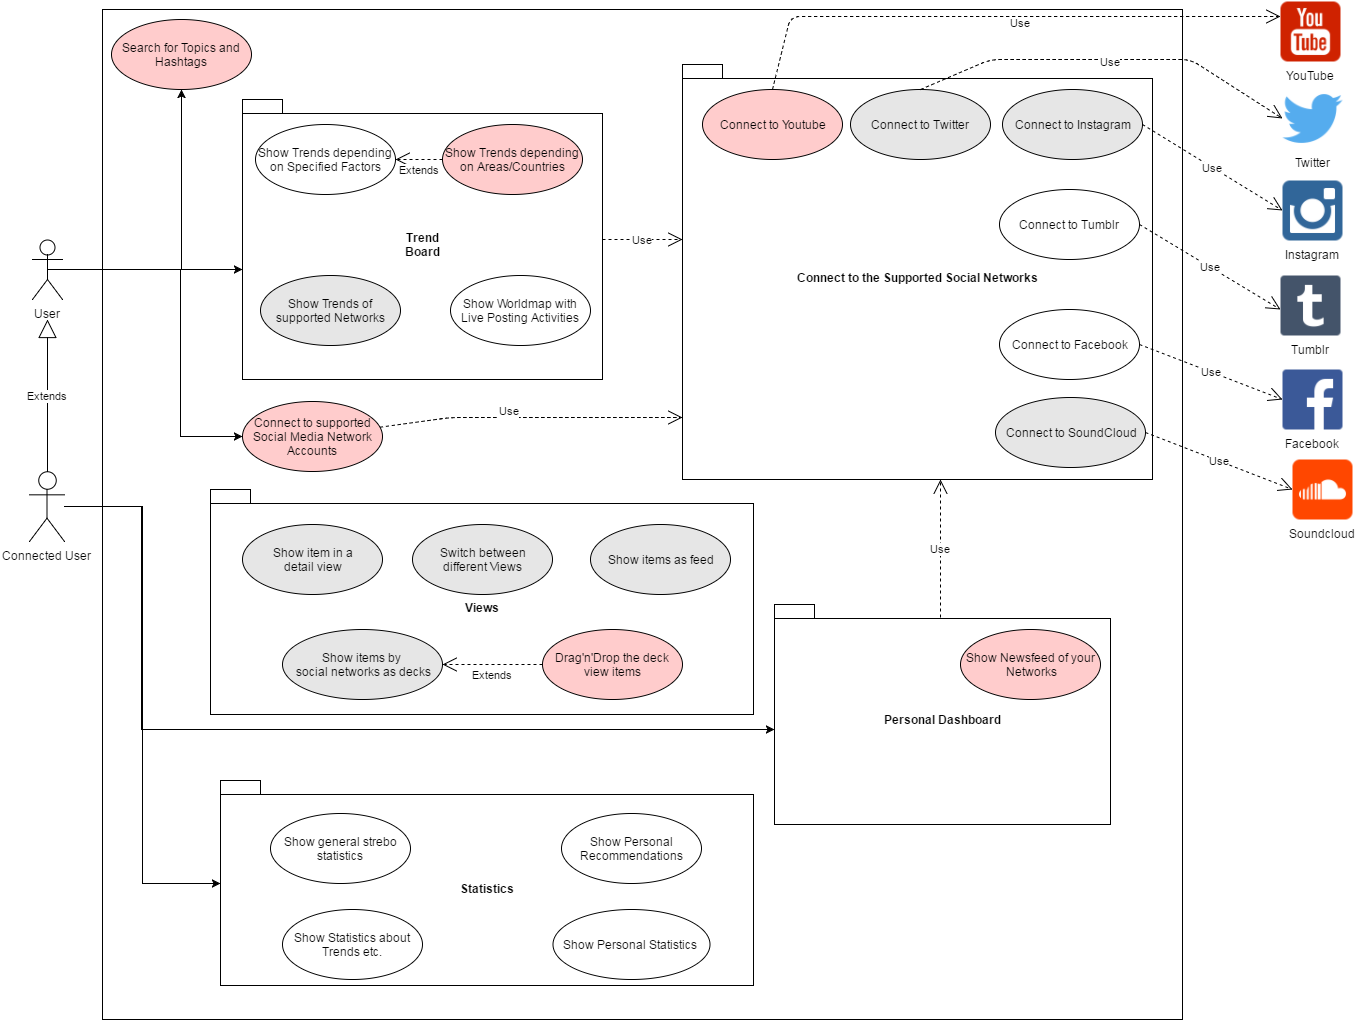

The diagram above was exported from draw.io. Its source (the exported page's mxGraphModel, read from the mxfile embedded in the PNG):
<mxGraphModel dx="2074" dy="2006" grid="1" gridSize="10" guides="1" tooltips="1" connect="1" arrows="1" fold="1" page="1" pageScale="1" pageWidth="1169" pageHeight="826" background="#ffffff" math="0" shadow="0">
  <root>
    <object label="" User="" id="50c99300571f1899-0">
      <mxCell />
    </object>
    <mxCell id="50c99300571f1899-1" parent="50c99300571f1899-0" />
    <mxCell id="506f6ea2f91fbc32-22" value="&lt;b&gt;System&lt;/b&gt;" style="html=1;" vertex="1" parent="50c99300571f1899-1">
      <mxGeometry x="102" y="-800" width="1080" height="1010" as="geometry" />
    </mxCell>
    <mxCell id="825a0c1a8f743e1-6" value="Views" style="shape=folder;fontStyle=1;spacingTop=10;tabWidth=40;tabHeight=14;tabPosition=left;html=1;" vertex="1" parent="50c99300571f1899-1">
      <mxGeometry x="210" y="-320" width="543" height="225" as="geometry" />
    </mxCell>
    <mxCell id="506f6ea2f91fbc32-23" style="edgeStyle=orthogonalEdgeStyle;rounded=0;html=1;entryX=0;entryY=0.5;" edge="1" parent="50c99300571f1899-1" target="506f6ea2f91fbc32-57">
      <mxGeometry x="62.37681159420299" y="-540.0579710144925" as="geometry">
        <mxPoint x="62.37681159420299" y="-540.0579710144925" as="sourcePoint" />
        <Array as="points">
          <mxPoint x="180" y="-540" />
          <mxPoint x="180" y="-373" />
        </Array>
      </mxGeometry>
    </mxCell>
    <mxCell id="506f6ea2f91fbc32-25" value="User" style="shape=umlActor;verticalLabelPosition=bottom;verticalAlign=top;html=1;" vertex="1" parent="50c99300571f1899-1">
      <mxGeometry x="32" y="-570" width="30" height="60" as="geometry" />
    </mxCell>
    <mxCell id="506f6ea2f91fbc32-26" value="" style="edgeStyle=orthogonalEdgeStyle;rounded=0;html=1;" edge="1" parent="50c99300571f1899-1" source="506f6ea2f91fbc32-28" target="506f6ea2f91fbc32-35">
      <mxGeometry x="64" y="-344.405797101449" as="geometry">
        <Array as="points">
          <mxPoint x="141" y="-303" />
          <mxPoint x="141" y="-80" />
        </Array>
      </mxGeometry>
    </mxCell>
    <mxCell id="506f6ea2f91fbc32-28" value="Connected User" style="shape=umlActor;verticalLabelPosition=bottom;verticalAlign=top;html=1;" vertex="1" parent="50c99300571f1899-1">
      <mxGeometry x="29" y="-338" width="35" height="70" as="geometry" />
    </mxCell>
    <mxCell id="506f6ea2f91fbc32-29" value="Twitter" style="shape=image;verticalLabelPosition=bottom;verticalAlign=top;html=1;image=https://cdn1.iconfinder.com/data/icons/logotypes/32/twitter-128.png;" vertex="1" parent="50c99300571f1899-1">
      <mxGeometry x="1282" y="-721" width="60" height="60" as="geometry" />
    </mxCell>
    <mxCell id="506f6ea2f91fbc32-30" value="Instagram" style="shape=image;verticalLabelPosition=bottom;verticalAlign=top;html=1;image=https://cdn1.iconfinder.com/data/icons/logotypes/32/instagram-128.png;" vertex="1" parent="50c99300571f1899-1">
      <mxGeometry x="1282" y="-629" width="60" height="60" as="geometry" />
    </mxCell>
    <mxCell id="506f6ea2f91fbc32-31" value="Facebook" style="shape=image;verticalLabelPosition=bottom;verticalAlign=top;html=1;image=https://cdn1.iconfinder.com/data/icons/logotypes/32/square-facebook-128.png;" vertex="1" parent="50c99300571f1899-1">
      <mxGeometry x="1282" y="-440" width="60" height="60" as="geometry" />
    </mxCell>
    <mxCell id="506f6ea2f91fbc32-32" value="YouTube" style="shape=image;verticalLabelPosition=bottom;verticalAlign=top;html=1;image=https://cdn0.iconfinder.com/data/icons/social-flat-rounded-rects/512/youtube_v2-128.png;" vertex="1" parent="50c99300571f1899-1">
      <mxGeometry x="1280" y="-808" width="60" height="60" as="geometry" />
    </mxCell>
    <mxCell id="506f6ea2f91fbc32-33" value="Tumblr" style="shape=image;verticalLabelPosition=bottom;verticalAlign=top;html=1;image=https://cdn1.iconfinder.com/data/icons/logotypes/32/square-tumblr-128.png;" vertex="1" parent="50c99300571f1899-1">
      <mxGeometry x="1280" y="-534" width="60" height="60" as="geometry" />
    </mxCell>
    <mxCell id="506f6ea2f91fbc32-34" value="" style="endArrow=classic;html=1;" edge="1" parent="50c99300571f1899-1">
      <mxGeometry x="62" y="-540" width="50" height="50" as="geometry">
        <mxPoint x="62" y="-540" as="sourcePoint" />
        <mxPoint x="242" y="-540" as="targetPoint" />
      </mxGeometry>
    </mxCell>
    <mxCell id="506f6ea2f91fbc32-35" value="Personal Dashboard" style="shape=folder;fontStyle=1;spacingTop=10;tabWidth=40;tabHeight=14;tabPosition=left;html=1;" vertex="1" parent="50c99300571f1899-1">
      <mxGeometry x="774" y="-205" width="336" height="220" as="geometry" />
    </mxCell>
    <mxCell id="506f6ea2f91fbc32-36" value="Trend&lt;br&gt;Board" style="shape=folder;fontStyle=1;spacingTop=10;tabWidth=40;tabHeight=14;tabPosition=left;html=1;" vertex="1" parent="50c99300571f1899-1">
      <mxGeometry x="242" y="-710" width="360" height="280" as="geometry" />
    </mxCell>
    <mxCell id="506f6ea2f91fbc32-37" value="Show Newsfeed of your &amp;nbsp;Networks" style="ellipse;whiteSpace=wrap;html=1;fillColor=#FFCCCC;" vertex="1" parent="50c99300571f1899-1">
      <mxGeometry x="960" y="-180" width="140" height="70" as="geometry" />
    </mxCell>
    <mxCell id="506f6ea2f91fbc32-39" value="Show Worldmap with Live Posting Activities" style="ellipse;whiteSpace=wrap;html=1;" vertex="1" parent="50c99300571f1899-1">
      <mxGeometry x="450" y="-534" width="140" height="70" as="geometry" />
    </mxCell>
    <mxCell id="506f6ea2f91fbc32-40" value="&lt;span&gt;Show Trends depending on Areas/Countries&lt;/span&gt;" style="ellipse;whiteSpace=wrap;html=1;fillColor=#FFCCCC;" vertex="1" parent="50c99300571f1899-1">
      <mxGeometry x="442" y="-685" width="140" height="70" as="geometry" />
    </mxCell>
    <mxCell id="506f6ea2f91fbc32-41" value="Show Trends depending on Specified Factors" style="ellipse;whiteSpace=wrap;html=1;" vertex="1" parent="50c99300571f1899-1">
      <mxGeometry x="255" y="-685" width="140" height="70" as="geometry" />
    </mxCell>
    <mxCell id="506f6ea2f91fbc32-42" value="Search for Topics and Hashtags" style="ellipse;whiteSpace=wrap;html=1;fillColor=#FFCCCC;" vertex="1" parent="50c99300571f1899-1">
      <mxGeometry x="111" y="-790" width="140" height="70" as="geometry" />
    </mxCell>
    <mxCell id="506f6ea2f91fbc32-43" value="Show Trends of supported Networks" style="ellipse;whiteSpace=wrap;html=1;fillColor=#E6E6E6;" vertex="1" parent="50c99300571f1899-1">
      <mxGeometry x="260" y="-534" width="140" height="70" as="geometry" />
    </mxCell>
    <mxCell id="506f6ea2f91fbc32-44" value="Connect to the Supported Social Networks" style="shape=folder;fontStyle=1;spacingTop=10;tabWidth=40;tabHeight=14;tabPosition=left;html=1;" vertex="1" parent="50c99300571f1899-1">
      <mxGeometry x="682" y="-745" width="470" height="415" as="geometry" />
    </mxCell>
    <mxCell id="506f6ea2f91fbc32-45" value="Connect to Twitter" style="ellipse;whiteSpace=wrap;html=1;fillColor=#E6E6E6;" vertex="1" parent="50c99300571f1899-1">
      <mxGeometry x="850" y="-720" width="140" height="70" as="geometry" />
    </mxCell>
    <mxCell id="506f6ea2f91fbc32-46" value="Connect to Tumblr" style="ellipse;whiteSpace=wrap;html=1;" vertex="1" parent="50c99300571f1899-1">
      <mxGeometry x="999" y="-620" width="140" height="70" as="geometry" />
    </mxCell>
    <mxCell id="506f6ea2f91fbc32-47" value="Connect to Instagram" style="ellipse;whiteSpace=wrap;html=1;fillColor=#E6E6E6;" vertex="1" parent="50c99300571f1899-1">
      <mxGeometry x="1002" y="-720" width="140" height="70" as="geometry" />
    </mxCell>
    <mxCell id="506f6ea2f91fbc32-48" value="Connect to Youtube" style="ellipse;whiteSpace=wrap;html=1;fillColor=#FFCCCC;" vertex="1" parent="50c99300571f1899-1">
      <mxGeometry x="702" y="-720" width="140" height="70" as="geometry" />
    </mxCell>
    <mxCell id="506f6ea2f91fbc32-49" value="Connect to Facebook" style="ellipse;whiteSpace=wrap;html=1;" vertex="1" parent="50c99300571f1899-1">
      <mxGeometry x="999" y="-500" width="140" height="70" as="geometry" />
    </mxCell>
    <mxCell id="506f6ea2f91fbc32-51" value="Use" style="endArrow=open;endSize=12;dashed=1;html=1;exitX=1;exitY=0.5;entryX=0;entryY=0.422;entryPerimeter=0;" edge="1" parent="50c99300571f1899-1" source="506f6ea2f91fbc32-36" target="506f6ea2f91fbc32-44">
      <mxGeometry x="601.507246376812" y="-580.63768115942" width="160" as="geometry">
        <mxPoint x="522" y="-580" as="sourcePoint" />
        <mxPoint x="682" y="-580" as="targetPoint" />
      </mxGeometry>
    </mxCell>
    <mxCell id="506f6ea2f91fbc32-52" value="Use" style="endArrow=open;endSize=12;dashed=1;html=1;exitX=0.5;exitY=0;entryX=0;entryY=0.5;" edge="1" parent="50c99300571f1899-1" source="506f6ea2f91fbc32-45" target="506f6ea2f91fbc32-29">
      <mxGeometry width="160" as="geometry">
        <mxPoint x="1212" y="-751" as="sourcePoint" />
        <mxPoint x="1282" y="-684" as="targetPoint" />
        <Array as="points">
          <mxPoint x="990" y="-750" />
          <mxPoint x="1190" y="-750" />
        </Array>
        <mxPoint x="9" y="-42" as="offset" />
      </mxGeometry>
    </mxCell>
    <mxCell id="506f6ea2f91fbc32-53" value="Use" style="endArrow=open;endSize=12;dashed=1;html=1;exitX=1;exitY=0.5;" edge="1" parent="50c99300571f1899-1" source="506f6ea2f91fbc32-46">
      <mxGeometry x="1152" y="-609.623188405797" width="160" as="geometry">
        <mxPoint x="1152" y="-560" as="sourcePoint" />
        <mxPoint x="1280" y="-500" as="targetPoint" />
      </mxGeometry>
    </mxCell>
    <mxCell id="506f6ea2f91fbc32-54" value="Use" style="endArrow=open;endSize=12;dashed=1;html=1;entryX=0;entryY=0.5;exitX=1;exitY=0.5;" edge="1" parent="50c99300571f1899-1" source="506f6ea2f91fbc32-47" target="506f6ea2f91fbc32-30">
      <mxGeometry x="1152.0000000000005" y="-534.7715112361775" width="160" as="geometry">
        <mxPoint x="1152" y="-451" as="sourcePoint" />
        <mxPoint x="1312" y="-451" as="targetPoint" />
      </mxGeometry>
    </mxCell>
    <mxCell id="506f6ea2f91fbc32-55" value="Use" style="endArrow=open;endSize=12;dashed=1;html=1;entryX=0;entryY=0.25;exitX=0.5;exitY=0;" edge="1" parent="50c99300571f1899-1" source="506f6ea2f91fbc32-48" target="506f6ea2f91fbc32-32">
      <mxGeometry width="160" as="geometry">
        <mxPoint x="1142" y="-460" as="sourcePoint" />
        <mxPoint x="1302" y="-460" as="targetPoint" />
        <Array as="points">
          <mxPoint x="790" y="-793" />
        </Array>
        <mxPoint x="-6" y="-30" as="offset" />
      </mxGeometry>
    </mxCell>
    <mxCell id="506f6ea2f91fbc32-56" value="Use" style="endArrow=open;endSize=12;dashed=1;html=1;exitX=1;exitY=0.5;entryX=0;entryY=0.5;" edge="1" parent="50c99300571f1899-1" source="506f6ea2f91fbc32-49" target="506f6ea2f91fbc32-31">
      <mxGeometry x="1148.8509133437287" y="-415" width="160" as="geometry">
        <mxPoint x="1112" y="-410" as="sourcePoint" />
        <mxPoint x="1282" y="-390" as="targetPoint" />
      </mxGeometry>
    </mxCell>
    <mxCell id="506f6ea2f91fbc32-57" value="Connect to supported Social Media Network Accounts" style="ellipse;whiteSpace=wrap;html=1;fillColor=#FFCCCC;" vertex="1" parent="50c99300571f1899-1">
      <mxGeometry x="242" y="-408" width="140" height="70" as="geometry" />
    </mxCell>
    <mxCell id="506f6ea2f91fbc32-58" value="Extends" style="endArrow=open;endSize=12;dashed=1;html=1;exitX=0;exitY=0.5;entryX=1;entryY=0.5;" edge="1" parent="50c99300571f1899-1" source="506f6ea2f91fbc32-40" target="506f6ea2f91fbc32-41">
      <mxGeometry x="-58" y="-800" width="160" as="geometry">
        <mxPoint x="612" y="-560" as="sourcePoint" />
        <mxPoint x="692" y="-570" as="targetPoint" />
        <mxPoint y="10" as="offset" />
      </mxGeometry>
    </mxCell>
    <mxCell id="506f6ea2f91fbc32-59" value="Use" style="endArrow=open;endSize=12;dashed=1;html=1;entryX=0;entryY=0.851;entryPerimeter=0;" edge="1" parent="50c99300571f1899-1" source="506f6ea2f91fbc32-57" target="506f6ea2f91fbc32-44">
      <mxGeometry width="160" as="geometry">
        <mxPoint x="962" y="-190" as="sourcePoint" />
        <mxPoint x="682" y="-411" as="targetPoint" />
        <Array as="points">
          <mxPoint x="450" y="-392" />
          <mxPoint x="530" y="-392" />
          <mxPoint x="580" y="-392" />
          <mxPoint x="630" y="-392" />
        </Array>
        <mxPoint x="-22" y="-11" as="offset" />
      </mxGeometry>
    </mxCell>
    <mxCell id="28694e4a7f0b952-0" value="Extends" style="endArrow=block;endSize=16;endFill=0;html=1;exitX=0.5;exitY=0;exitPerimeter=0;" edge="1" parent="50c99300571f1899-1" source="506f6ea2f91fbc32-28">
      <mxGeometry width="160" relative="1" as="geometry">
        <mxPoint x="10" y="-441" as="sourcePoint" />
        <mxPoint x="47" y="-490" as="targetPoint" />
      </mxGeometry>
    </mxCell>
    <mxCell id="4e33b64f7c363830-0" value="Switch between&lt;br&gt;different Views" style="ellipse;whiteSpace=wrap;html=1;fillColor=#E6E6E6;" vertex="1" parent="50c99300571f1899-1">
      <mxGeometry x="412" y="-285" width="140" height="70" as="geometry" />
    </mxCell>
    <mxCell id="7640d3dd3a803403-0" value="Drag'n'Drop the deck view items" style="ellipse;whiteSpace=wrap;html=1;fillColor=#FFCCCC;" vertex="1" parent="50c99300571f1899-1">
      <mxGeometry x="542" y="-180" width="140" height="70" as="geometry" />
    </mxCell>
    <mxCell id="7640d3dd3a803403-2" value="Statistics" style="shape=folder;fontStyle=1;spacingTop=10;tabWidth=40;tabHeight=14;tabPosition=left;html=1;" vertex="1" parent="50c99300571f1899-1">
      <mxGeometry x="220" y="-29" width="533" height="205" as="geometry" />
    </mxCell>
    <mxCell id="7640d3dd3a803403-3" value="Show Personal Statistics&amp;nbsp;" style="ellipse;whiteSpace=wrap;html=1;fillColor=#FFFFFF;" vertex="1" parent="50c99300571f1899-1">
      <mxGeometry x="552" y="100" width="157" height="70" as="geometry" />
    </mxCell>
    <mxCell id="7640d3dd3a803403-5" value="Show general strebo statistics" style="ellipse;whiteSpace=wrap;html=1;fillColor=#FFFFFF;" vertex="1" parent="50c99300571f1899-1">
      <mxGeometry x="270" y="4" width="140" height="70" as="geometry" />
    </mxCell>
    <mxCell id="7640d3dd3a803403-6" value="Show Personal Recommendations" style="ellipse;whiteSpace=wrap;html=1;fillColor=#FFFFFF;" vertex="1" parent="50c99300571f1899-1">
      <mxGeometry x="561" y="4" width="140" height="70" as="geometry" />
    </mxCell>
    <mxCell id="7640d3dd3a803403-7" style="edgeStyle=orthogonalEdgeStyle;rounded=0;html=1;entryX=0;entryY=0.5;strokeColor=#000000;" edge="1" parent="50c99300571f1899-1" source="506f6ea2f91fbc32-28" target="7640d3dd3a803403-2">
      <mxGeometry relative="1" as="geometry" />
    </mxCell>
    <mxCell id="825a0c1a8f743e1-0" value="Connect to SoundCloud" style="ellipse;whiteSpace=wrap;html=1;fillColor=#E6E6E6;" vertex="1" parent="50c99300571f1899-1">
      <mxGeometry x="995" y="-412" width="150" height="70" as="geometry" />
    </mxCell>
    <mxCell id="825a0c1a8f743e1-1" value="Show items by&amp;nbsp;&lt;br&gt;social networks as decks" style="ellipse;whiteSpace=wrap;html=1;fillColor=#E6E6E6;" vertex="1" parent="50c99300571f1899-1">
      <mxGeometry x="282" y="-180" width="160" height="70" as="geometry" />
    </mxCell>
    <mxCell id="825a0c1a8f743e1-2" value="Show items as feed" style="ellipse;whiteSpace=wrap;html=1;fillColor=#E6E6E6;" vertex="1" parent="50c99300571f1899-1">
      <mxGeometry x="590" y="-285" width="140" height="70" as="geometry" />
    </mxCell>
    <mxCell id="825a0c1a8f743e1-4" value="Use" style="endArrow=open;endSize=12;dashed=1;html=1;exitX=0.495;exitY=0.058;exitPerimeter=0;" edge="1" parent="50c99300571f1899-1" source="506f6ea2f91fbc32-35">
      <mxGeometry x="942.507246376812" y="-260.63768115942" width="160" as="geometry">
        <mxPoint x="941" y="-195" as="sourcePoint" />
        <mxPoint x="940" y="-330" as="targetPoint" />
      </mxGeometry>
    </mxCell>
    <mxCell id="825a0c1a8f743e1-10" value="Show item in a&lt;br&gt;detail&amp;nbsp;view" style="ellipse;whiteSpace=wrap;html=1;fillColor=#E6E6E6;" vertex="1" parent="50c99300571f1899-1">
      <mxGeometry x="242" y="-285" width="140" height="70" as="geometry" />
    </mxCell>
    <mxCell id="5d5e48d262cec0b8-0" value="Extends" style="endArrow=open;endSize=12;dashed=1;html=1;entryX=1;entryY=0.5;exitX=0;exitY=0.5;" edge="1" parent="50c99300571f1899-1" source="7640d3dd3a803403-0" target="825a0c1a8f743e1-1">
      <mxGeometry x="-26" y="-470" width="160" as="geometry">
        <mxPoint x="474" y="-320" as="sourcePoint" />
        <mxPoint x="427" y="-320" as="targetPoint" />
        <mxPoint y="10" as="offset" />
      </mxGeometry>
    </mxCell>
    <mxCell id="506f6ea2f91fbc32-38" value="&lt;span&gt;Show Statistics about Trends etc.&lt;/span&gt;" style="ellipse;whiteSpace=wrap;html=1;" vertex="1" parent="50c99300571f1899-1">
      <mxGeometry x="282" y="100" width="140" height="70" as="geometry" />
    </mxCell>
    <mxCell id="5d5e48d262cec0b8-1" value="Soundcloud" style="shape=image;verticalLabelPosition=bottom;verticalAlign=top;html=1;image=https://cdn0.iconfinder.com/data/icons/social-flat-rounded-rects/512/soundcloud-128.png;" vertex="1" parent="50c99300571f1899-1">
      <mxGeometry x="1292" y="-350" width="60" height="60" as="geometry" />
    </mxCell>
    <mxCell id="5d5e48d262cec0b8-4" value="Use" style="endArrow=open;endSize=12;dashed=1;html=1;exitX=1;exitY=0.5;entryX=0;entryY=0.5;" edge="1" parent="50c99300571f1899-1" source="825a0c1a8f743e1-0" target="5d5e48d262cec0b8-1">
      <mxGeometry x="1155.8509133437287" y="-399" width="160" as="geometry">
        <mxPoint x="1146" y="-449" as="sourcePoint" />
        <mxPoint x="1289" y="-394" as="targetPoint" />
      </mxGeometry>
    </mxCell>
    <mxCell id="5d5e48d262cec0b8-5" style="edgeStyle=orthogonalEdgeStyle;rounded=0;html=1;exitX=0.5;exitY=0.5;exitPerimeter=0;" edge="1" parent="50c99300571f1899-1" source="506f6ea2f91fbc32-25" target="506f6ea2f91fbc32-42">
      <mxGeometry relative="1" as="geometry" />
    </mxCell>
  </root>
</mxGraphModel>